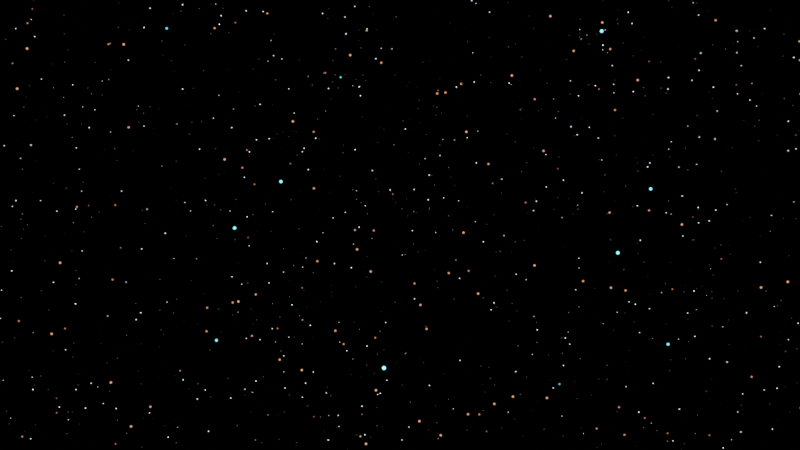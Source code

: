 # Source: untitled.blend  (saved by Blender 2.90.8; exported with 4.5.12 LTS)
import bpy
from mathutils import Matrix  # noqa: F401  (used for matrix-valued properties, if any)

bpy.ops.wm.read_factory_settings(use_empty=True)
scene = bpy.context.scene
scene.name = 'Scene'

# ---- collections
col_collection = bpy.data.collections.new('Collection'); scene.collection.children.link(col_collection)

# ---- world
world_world = bpy.data.worlds.new('World'); scene.world = world_world
world_world.use_nodes = True; world_world.node_tree.nodes.clear()
_N = world_world.node_tree.nodes; _L = world_world.node_tree.links
n0 = _N.new('ShaderNodeBackground'); n0.name = 'Background'; n0.location = (420, 272)
n0.inputs[1].default_value = 15.0
n1 = _N.new('ShaderNodeValToRGB'); n1.name = 'ColorRamp'; n1.location = (128, 257)
while len(n1.color_ramp.elements) > 1: n1.color_ramp.elements.remove(n1.color_ramp.elements[-1])
n1.color_ramp.elements[0].position = 0.0; n1.color_ramp.elements[0].color = (0.1314, 0.8109, 1.0, 1.0)
_e = n1.color_ramp.elements.new(0.03636); _e.color = (0.0, 0.0, 0.0, 1.0)
n2 = _N.new('ShaderNodeTexVoronoi'); n2.name = 'Voronoi Texture'; n2.location = (-58, 275)
n2.inputs[2].default_value = 20.0
n3 = _N.new('ShaderNodeMapping'); n3.name = 'Mapping'; n3.location = (-348, 293)
n3.width = 240
n4 = _N.new('ShaderNodeBackground'); n4.name = 'Background.001'; n4.location = (414, -132)
n4.inputs[1].default_value = 2.0
n5 = _N.new('ShaderNodeValToRGB'); n5.name = 'ColorRamp.001'; n5.location = (123, -147)
while len(n5.color_ramp.elements) > 1: n5.color_ramp.elements.remove(n5.color_ramp.elements[-1])
n5.color_ramp.elements[0].position = 0.0; n5.color_ramp.elements[0].color = (1.0, 0.3851, 0.1961, 1.0)
_e = n5.color_ramp.elements.new(0.07273); _e.color = (0.0, 0.0, 0.0, 1.0)
n6 = _N.new('ShaderNodeTexVoronoi'); n6.name = 'Voronoi Texture.001'; n6.location = (-64, -129)
n6.inputs[2].default_value = 60.0
n7 = _N.new('ShaderNodeMapping'); n7.name = 'Mapping.001'; n7.location = (-354, -111)
n7.width = 240
n7.inputs[2].default_value = (0.07854, 0.1065, 0.08901)
n8 = _N.new('ShaderNodeValToRGB'); n8.name = 'ColorRamp.002'; n8.location = (116, -533)
while len(n8.color_ramp.elements) > 1: n8.color_ramp.elements.remove(n8.color_ramp.elements[-1])
n8.color_ramp.elements[0].position = 0.0; n8.color_ramp.elements[0].color = (1.0, 1.0, 1.0, 1.0)
_e = n8.color_ramp.elements.new(0.05455); _e.color = (0.0, 0.0, 0.0, 1.0)
n9 = _N.new('ShaderNodeTexVoronoi'); n9.name = 'Voronoi Texture.002'; n9.location = (-71, -515)
n9.inputs[2].default_value = 120.0
n10 = _N.new('ShaderNodeMapping'); n10.name = 'Mapping.002'; n10.location = (-361, -497)
n10.width = 240
n10.inputs[2].default_value = (0.05585, 0.1309, 0.04887)
n11 = _N.new('ShaderNodeValToRGB'); n11.name = 'ColorRamp.003'; n11.location = (135, -973)
while len(n11.color_ramp.elements) > 1: n11.color_ramp.elements.remove(n11.color_ramp.elements[-1])
n11.color_ramp.elements[0].position = 0.0; n11.color_ramp.elements[0].color = (1.0, 1.0, 1.0, 1.0)
_e = n11.color_ramp.elements.new(0.03636); _e.color = (0.0, 0.0, 0.0, 1.0)
n12 = _N.new('ShaderNodeTexVoronoi'); n12.name = 'Voronoi Texture.003'; n12.location = (-52, -955)
n12.inputs[2].default_value = 180.0
n13 = _N.new('ShaderNodeMapping'); n13.name = 'Mapping.003'; n13.location = (-342, -937)
n13.width = 240
n13.inputs[2].default_value = (0.1152, 0.1501, 0.1065)
n14 = _N.new('ShaderNodeAddShader'); n14.name = 'Add Shader'; n14.location = (668, 60)
n15 = _N.new('ShaderNodeOutputWorld'); n15.name = 'World Output'; n15.location = (1538, -387)
n16 = _N.new('ShaderNodeAddShader'); n16.name = 'Add Shader.001'; n16.location = (888, -127)
n17 = _N.new('ShaderNodeBackground'); n17.name = 'Background.002'; n17.location = (407, -518)
n17.inputs[1].default_value = 5.0
n18 = _N.new('ShaderNodeTexCoord'); n18.name = 'Texture Coordinate'; n18.location = (-1045, -860)
n19 = _N.new('ShaderNodeTexNoise'); n19.name = 'Noise Texture'; n19.location = (-147, -1493)
n20 = _N.new('ShaderNodeValToRGB'); n20.name = 'ColorRamp.004'; n20.location = (76, -1490)
while len(n20.color_ramp.elements) > 1: n20.color_ramp.elements.remove(n20.color_ramp.elements[-1])
n20.color_ramp.elements[0].position = 0.0; n20.color_ramp.elements[0].color = (0.0, 0.0, 0.0, 1.0)
_e = n20.color_ramp.elements.new(0.7364); _e.color = (0.01032, 0.0, 1.0, 1.0)
n21 = _N.new('ShaderNodeBackground'); n21.name = 'Background.003'; n21.location = (426, -957)
n22 = _N.new('ShaderNodeAddShader'); n22.name = 'Add Shader.002'; n22.location = (1098, -278)
n23 = _N.new('ShaderNodeAddShader'); n23.name = 'Add Shader.003'; n23.location = (1318, -312)
n24 = _N.new('ShaderNodeBackground'); n24.name = 'Background.004'; n24.location = (398, -1482)
_L.new(n0.outputs[0], n14.inputs[0])
_L.new(n2.outputs[0], n1.inputs[0])
_L.new(n1.outputs[0], n0.inputs[0])
_L.new(n3.outputs[0], n2.inputs[0])
_L.new(n18.outputs[0], n3.inputs[0])
_L.new(n6.outputs[0], n5.inputs[0])
_L.new(n5.outputs[0], n4.inputs[0])
_L.new(n7.outputs[0], n6.inputs[0])
_L.new(n14.outputs[0], n16.inputs[0])
_L.new(n4.outputs[0], n14.inputs[1])
_L.new(n18.outputs[0], n7.inputs[0])
_L.new(n9.outputs[0], n8.inputs[0])
_L.new(n8.outputs[0], n17.inputs[0])
_L.new(n10.outputs[0], n9.inputs[0])
_L.new(n12.outputs[0], n11.inputs[0])
_L.new(n11.outputs[0], n21.inputs[0])
_L.new(n13.outputs[0], n12.inputs[0])
_L.new(n18.outputs[0], n10.inputs[0])
_L.new(n18.outputs[0], n13.inputs[0])
_L.new(n16.outputs[0], n22.inputs[0])
_L.new(n22.outputs[0], n23.inputs[0])
_L.new(n17.outputs[0], n16.inputs[1])
_L.new(n21.outputs[0], n22.inputs[1])
_L.new(n18.outputs[0], n19.inputs[0])
_L.new(n19.outputs[0], n20.inputs[0])
_L.new(n20.outputs[0], n24.inputs[0])
_L.new(n23.outputs[0], n15.inputs[0])
_L.new(n24.outputs[0], n15.inputs[1])
n15.is_active_output = True
world_world.use_eevee_finite_volume = True
world_world.color = (0.05088, 0.05088, 0.05088)
world_world.use_sun_shadow = False
world_world.sun_shadow_jitter_overblur = 0.0

# ---- cameras
cam_camera_001 = bpy.data.cameras.new('Camera.001')

# ---- objects
ob_camera = bpy.data.objects.new('Camera', cam_camera_001)

# ---- transforms, parenting, visibility, modifiers, constraints
ob_camera.location = (0.0, 0.0, 0.0)
ob_camera.rotation_euler = (1.571, -0.0, -0.0)
ob_camera.lineart.crease_threshold = 0.0

# ---- collection membership
col_collection.objects.link(ob_camera)

# ---- scene / render settings (as saved in the file)
scene.camera = ob_camera
scene.frame_start = 1; scene.frame_end = 250; scene.frame_set(1)
scene.render.engine = 'BLENDER_EEVEE_NEXT'
scene.cycles.use_denoising = False
scene.cycles.samples = 128
scene.cycles.sampling_pattern = 'TABULATED_SOBOL'
scene.cycles.use_adaptive_sampling = False
scene.cycles.use_light_tree = False
scene.eevee.use_gtao = True
scene.view_settings.view_transform = 'Filmic'
bpy.context.view_layer.update()

# ---- added for rendering (the .blend has no usable light): sun
light_auto_sun = bpy.data.lights.new('AutoSun', 'SUN')
light_auto_sun.energy = 3.0
light_auto_sun.angle = 0.0523599
ob_auto_sun = bpy.data.objects.new('AutoSun', light_auto_sun)
scene.collection.objects.link(ob_auto_sun)
ob_auto_sun.rotation_euler = (0.872665, 0.174533, 0.523599)
bpy.context.view_layer.update()
